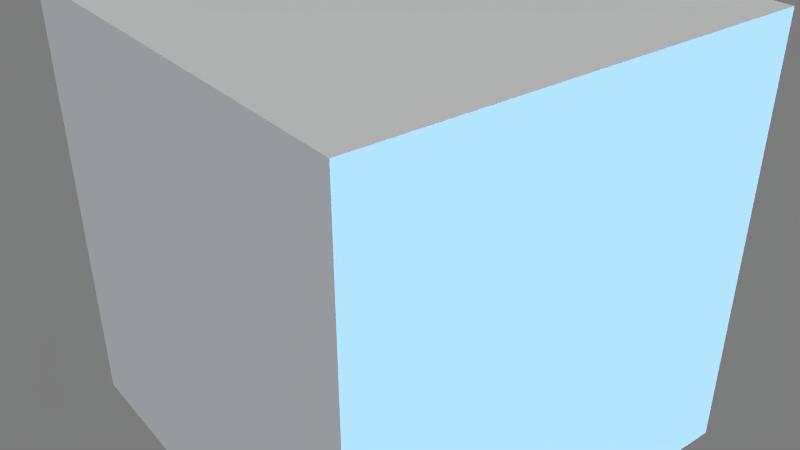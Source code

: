 # Source: cube.blend  (saved by Blender 2.74.0; exported with 4.5.12 LTS)
import bpy
from mathutils import Matrix  # noqa: F401  (used for matrix-valued properties, if any)

bpy.ops.wm.read_factory_settings(use_empty=True)
scene = bpy.context.scene
scene.name = 'Textured_Cube'

# ---- collections
col_collection_1 = bpy.data.collections.new('Collection 1'); scene.collection.children.link(col_collection_1)

# ---- materials (node trees are filled in below, after node groups)
mat_standard = bpy.data.materials.new('Standard')
mat_standard.alpha_threshold = 0.0
mat_standard.use_transparent_shadow = False
mat_standard.diffuse_color = (0.6902, 0.6902, 0.6902, 1.0)
mat_standard.specular_color = (0.2, 0.2, 0.2)
mat_standard.roughness = 0.5

# ---- material node trees

# ---- world
world_world = bpy.data.worlds.new('World'); scene.world = world_world
world_world.color = (0.2, 0.2, 0.2)
world_world.use_sun_shadow = False
world_world.sun_shadow_jitter_overblur = 0.0
world_world.cycles.sampling_method = 'MANUAL'
world_world.cycles.sample_map_resolution = 256

# ---- cameras
cam_turntablecamera = bpy.data.cameras.new('TurnTableCamera')
cam_turntablecamera.clip_end = 5e+04
cam_turntablecamera.lens = 38.63
cam_turntablecamera.sensor_width = 32.0
cam_turntablecamera.sensor_height = 18.0
cam_turntablecamera.dof.focus_distance = 100.0
cam_turntablecamera.dof.aperture_fstop = 128.0

# ---- lights
light_hemispherelight = bpy.data.lights.new('HemisphereLight', 'SUN')
light_hemispherelight.color = (0.2, 0.5216, 1.0)
light_hemispherelight.transmission_factor = 0.0
light_hemispherelight.angle = 0.1993
light_hemispherelight.energy = 4.6
light_hemispherelight.shadow_buffer_clip_start = 0.5
light_hemispherelight.shadow_soft_size = 0.1
light_hemispherelight.shadow_cascade_max_distance = 1000.0
light_hemispherelight.cycles.use_multiple_importance_sampling = False
light_filllight = bpy.data.lights.new('FillLight', 'SUN')
light_filllight.color = (0.898, 0.8314, 0.7059)
light_filllight.transmission_factor = 0.0
light_filllight.angle = 0.1993
light_filllight.energy = 0.85
light_filllight.shadow_buffer_clip_start = 0.5
light_filllight.shadow_soft_size = 0.1
light_filllight.shadow_cascade_max_distance = 1000.0
light_filllight.cycles.use_multiple_importance_sampling = False
light_backlight = bpy.data.lights.new('BackLight', 'SUN')
light_backlight.color = (0.4667, 0.6, 0.7137)
light_backlight.transmission_factor = 0.0
light_backlight.angle = 0.1993
light_backlight.energy = 0.75
light_backlight.shadow_buffer_clip_start = 0.5
light_backlight.shadow_soft_size = 0.1
light_backlight.shadow_cascade_max_distance = 1000.0
light_backlight.cycles.use_multiple_importance_sampling = False
light_keylight = bpy.data.lights.new('KeyLight', 'SUN')
light_keylight.color = (1.0, 0.9843, 0.9569)
light_keylight.transmission_factor = 0.0
light_keylight.angle = 0.1993
light_keylight.energy = 1.0
light_keylight.shadow_buffer_clip_start = 0.5
light_keylight.shadow_soft_size = 0.1
light_keylight.shadow_cascade_max_distance = 1000.0
light_keylight.cycles.use_multiple_importance_sampling = False

# ---- meshes
me_box = bpy.data.meshes.new('Box')
me_box.from_pydata([(0.5, -0.5, 0.5), (0.5, 0.5, 0.5), (0.5, -0.5, -0.5), (0.5, 0.5, -0.5), (-0.5, 0.5, 0.5), (-0.5, -0.5, 0.5), (-0.5, 0.5, -0.5), (-0.5, -0.5, -0.5)], [], [(0, 2, 3, 1), (4, 6, 7, 5), (4, 5, 0, 1), (7, 6, 3, 2), (5, 7, 2, 0), (1, 3, 6, 4)])
me_box.polygons.foreach_set('use_smooth', [True] * 6)
_k = set([(0, 1), (0, 2), (0, 5), (1, 3), (1, 4), (2, 3), (2, 7), (3, 6), (4, 5), (4, 6), (5, 7), (6, 7)])
me_box.attributes.new('sharp_edge', 'BOOLEAN', 'EDGE').data.foreach_set('value', [ (min(e.vertices), max(e.vertices)) in _k for e in me_box.edges])
_uv = me_box.uv_layers.new(name='0')
_uv.uv.foreach_set('vector', [0.0, 1.0, 0.0, 0.0, 1.0, 0.0, 1.0, 1.0, 0.0, 1.0, 0.0, 0.0, 1.0, 0.0, 1.0, 1.0, 0.0, 1.0, 0.0, 0.0, 1.0, 0.0, 1.0, 1.0, 0.0, 1.0, 0.0, 0.0, 1.0, 0.0, 1.0, 1.0, 0.0, 1.0, 0.0, 0.0, 1.0, 0.0, 1.0, 1.0, 0.0, 1.0, 0.0, 0.0, 1.0, 0.0, 1.0, 1.0])
me_box.materials.append(mat_standard)
me_box.use_remesh_preserve_volume = False
me_box.use_remesh_preserve_attributes = False
me_box.use_mirror_vertex_groups = False
me_box.update()
me_box.normals_split_custom_set([tuple(v) for v in zip(*[iter([1.0, 0.0, 0.0, 1.0, 0.0, 0.0, 1.0, 0.0, 0.0, 1.0, 0.0, 0.0, -1.0, 0.0, 0.0, -1.0, 0.0, 0.0, -1.0, 0.0, 0.0, -1.0, 0.0, 0.0, 0.0, 0.0, 1.0, 0.0, 0.0, 1.0, 0.0, 0.0, 1.0, 0.0, 0.0, 1.0, 0.0, 0.0, -1.0, 0.0, 0.0, -1.0, 0.0, 0.0, -1.0, 0.0, 0.0, -1.0, 0.0, -1.0, 0.0, 0.0, -1.0, 0.0, 0.0, -1.0, 0.0, 0.0, -1.0, 0.0, 0.0, 1.0, 0.0, 0.0, 1.0, 0.0, 0.0, 1.0, 0.0, 0.0, 1.0, 0.0])] * 3)])

# ---- objects
ob_box = bpy.data.objects.new('Box', me_box)
ob_hemispherelight = bpy.data.objects.new('HemisphereLight', light_hemispherelight)
ob_lightpreset = bpy.data.objects.new('LightPreset', None)
ob_filllight = bpy.data.objects.new('FillLight', light_filllight)
ob_backlight = bpy.data.objects.new('BackLight', light_backlight)
ob_keylight = bpy.data.objects.new('KeyLight', light_keylight)
ob_camerapreset = bpy.data.objects.new('CameraPreset', None)
ob_turntablecamera = bpy.data.objects.new('TurnTableCamera', cam_turntablecamera)

# ---- transforms, parenting, visibility, modifiers, constraints
ob_box.location = (0.0, 0.0, 0.0)
ob_box.rotation_mode = 'QUATERNION'
ob_box.rotation_quaternion = (1.0, 0.0, 0.0, 0.0)
ob_box.lineart.crease_threshold = 0.0
ob_hemispherelight.location = (0.0, 0.0, 0.0)
ob_hemispherelight.rotation_mode = 'QUATERNION'
ob_hemispherelight.rotation_quaternion = (0.7071, 0.7071, 0.0, 0.0)
ob_hemispherelight.lineart.crease_threshold = 0.0
ob_lightpreset.location = (0.0, 0.0, 0.0)
ob_lightpreset.rotation_mode = 'QUATERNION'
ob_lightpreset.rotation_quaternion = (1.0, 0.0, 0.0, 0.0)
ob_lightpreset.empty_image_offset = (0.0, 0.0)
ob_lightpreset.lineart.crease_threshold = 0.0
ob_filllight.parent = ob_lightpreset
ob_filllight.location = (14.91, 0.0, 12.12)
ob_filllight.rotation_mode = 'QUATERNION'
ob_filllight.rotation_quaternion = (0.8155, 0.1845, 0.3879, 0.3879)
ob_filllight.lineart.crease_threshold = 0.0
ob_backlight.parent = ob_lightpreset
ob_backlight.location = (-5.954, 6.828, 4.234)
ob_backlight.rotation_mode = 'QUATERNION'
ob_backlight.rotation_quaternion = (0.6574, -0.09426, -0.5286, -0.5286)
ob_backlight.scale = (1.0, 1.0, 1.0)
ob_backlight.lineart.crease_threshold = 0.0
ob_keylight.parent = ob_lightpreset
ob_keylight.location = (-5.278, -5.278, 6.654)
ob_keylight.rotation_mode = 'QUATERNION'
ob_keylight.rotation_quaternion = (0.8872, 0.3489, -0.2135, -0.2135)
ob_keylight.scale = (1.0, 1.0, 1.0)
ob_keylight.lineart.crease_threshold = 0.0
ob_camerapreset.location = (0.0, 0.0, 0.0)
ob_camerapreset.rotation_mode = 'QUATERNION'
ob_camerapreset.rotation_quaternion = (1.0, 0.0, 0.0, 0.0)
ob_camerapreset.empty_image_offset = (0.0, 0.0)
ob_camerapreset.lineart.crease_threshold = 0.0
ob_turntablecamera.parent = ob_camerapreset
ob_turntablecamera.location = (-1.088, -1.393, 1.021)
ob_turntablecamera.rotation_mode = 'QUATERNION'
ob_turntablecamera.rotation_quaternion = (0.8188, 0.4728, -0.1628, -0.282)
ob_turntablecamera.scale = (1.0, 1.0, 1.0)
ob_turntablecamera.lineart.crease_threshold = 0.0

# ---- collection membership
col_collection_1.objects.link(ob_box)
col_collection_1.objects.link(ob_hemispherelight)
col_collection_1.objects.link(ob_lightpreset)
col_collection_1.objects.link(ob_filllight)
col_collection_1.objects.link(ob_backlight)
col_collection_1.objects.link(ob_keylight)
col_collection_1.objects.link(ob_camerapreset)
col_collection_1.objects.link(ob_turntablecamera)

# ---- scene / render settings (as saved in the file)
scene.camera = ob_turntablecamera
scene.frame_start = 0; scene.frame_end = 200; scene.frame_set(0)
scene.render.engine = 'BLENDER_EEVEE_NEXT'
scene.render.resolution_percentage = 50
scene.render.fps = 29
scene.render.dither_intensity = 0.0
scene.cycles.use_denoising = False
scene.cycles.samples = 10
scene.cycles.sampling_pattern = 'TABULATED_SOBOL'
scene.cycles.light_sampling_threshold = 0.0
scene.cycles.use_adaptive_sampling = False
scene.cycles.use_light_tree = False
scene.cycles.blur_glossy = 0.0
scene.cycles.pixel_filter_type = 'GAUSSIAN'
scene.cycles.sample_clamp_indirect = 0.0
scene.view_settings.view_transform = 'Standard'
bpy.context.view_layer.update()
